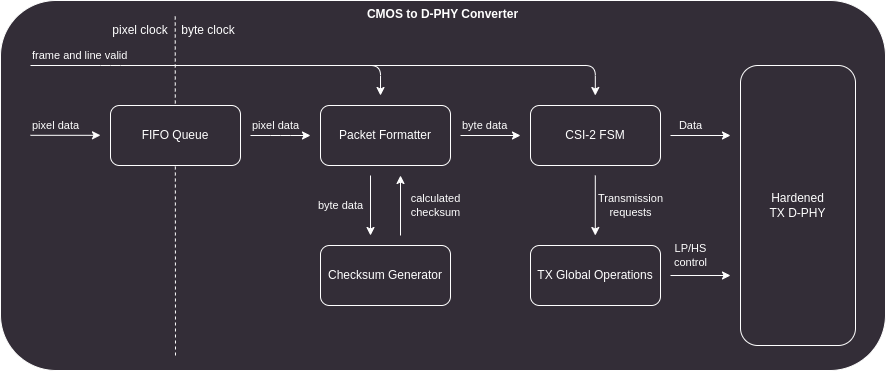

The diagram above was exported from draw.io. Its source (the exported page's mxGraphModel, read from the mxfile embedded in the PNG):
<mxGraphModel dx="-2687" dy="680" grid="1" gridSize="10" guides="1" tooltips="1" connect="1" arrows="1" fold="1" page="1" pageScale="1" pageWidth="1920" pageHeight="1200" math="0" shadow="0">
  <root>
    <mxCell id="0" />
    <mxCell id="1" parent="0" />
    <mxCell id="2" value="" style="group;strokeColor=none;" parent="1" vertex="1" connectable="0">
      <mxGeometry x="3950" y="115" width="885" height="370" as="geometry" />
    </mxCell>
    <mxCell id="3" value="&lt;b&gt;CMOS to D-PHY Converter&lt;/b&gt;" style="rounded=1;whiteSpace=wrap;html=1;align=center;verticalAlign=top;fillColor=#332D37;strokeColor=#FFFFFF;fontColor=#FFFFFF;" parent="2" vertex="1">
      <mxGeometry width="885" height="370" as="geometry" />
    </mxCell>
    <mxCell id="4" value="Packet Formatter" style="rounded=1;whiteSpace=wrap;html=1;fillColor=#332D37;strokeColor=#FFFFFF;fontColor=#FFFFFF;" parent="2" vertex="1">
      <mxGeometry x="320" y="105" width="130" height="60" as="geometry" />
    </mxCell>
    <mxCell id="5" value="CSI-2 FSM" style="rounded=1;whiteSpace=wrap;html=1;fillColor=#332D37;strokeColor=#FFFFFF;fontColor=#FFFFFF;" parent="2" vertex="1">
      <mxGeometry x="530" y="105" width="130" height="60" as="geometry" />
    </mxCell>
    <mxCell id="6" value="byte data" style="edgeStyle=orthogonalEdgeStyle;rounded=1;orthogonalLoop=1;jettySize=auto;html=1;strokeColor=#FFFFFF;fontColor=#FFFFFF;labelBackgroundColor=none;align=left;" parent="2" edge="1">
      <mxGeometry x="-1" y="10" relative="1" as="geometry">
        <mxPoint x="460" y="135" as="sourcePoint" />
        <mxPoint x="520" y="135" as="targetPoint" />
        <mxPoint as="offset" />
      </mxGeometry>
    </mxCell>
    <mxCell id="7" value="Hardened&lt;br&gt;TX D-PHY" style="rounded=1;whiteSpace=wrap;html=1;fillColor=#332D37;strokeColor=#FFFFFF;fontColor=#FFFFFF;" parent="2" vertex="1">
      <mxGeometry x="740" y="65" width="115" height="280" as="geometry" />
    </mxCell>
    <mxCell id="8" value="Data" style="edgeStyle=orthogonalEdgeStyle;rounded=0;orthogonalLoop=1;jettySize=auto;html=1;strokeColor=#FFFFFF;fontColor=#FFFFFF;align=center;labelBackgroundColor=none;" parent="2" edge="1">
      <mxGeometry x="-0.3333" y="10" relative="1" as="geometry">
        <mxPoint x="670" y="135" as="sourcePoint" />
        <mxPoint x="730" y="135" as="targetPoint" />
        <mxPoint as="offset" />
      </mxGeometry>
    </mxCell>
    <mxCell id="9" value="Checksum Generator" style="rounded=1;whiteSpace=wrap;html=1;fillColor=#332D37;strokeColor=#FFFFFF;fontColor=#FFFFFF;" parent="2" vertex="1">
      <mxGeometry x="320" y="245" width="130" height="60" as="geometry" />
    </mxCell>
    <mxCell id="10" value="TX Global Operations" style="rounded=1;whiteSpace=wrap;html=1;fillColor=#332D37;strokeColor=#FFFFFF;fontColor=#FFFFFF;" parent="2" vertex="1">
      <mxGeometry x="530" y="245" width="130" height="60" as="geometry" />
    </mxCell>
    <mxCell id="11" value="LP/HS&lt;br&gt;control" style="edgeStyle=orthogonalEdgeStyle;rounded=0;orthogonalLoop=1;jettySize=auto;html=1;strokeColor=#FFFFFF;fontColor=#FFFFFF;align=center;labelBackgroundColor=none;" parent="2" edge="1">
      <mxGeometry x="-0.3333" y="20" relative="1" as="geometry">
        <mxPoint x="670" y="275" as="sourcePoint" />
        <mxPoint x="730" y="275" as="targetPoint" />
        <mxPoint as="offset" />
      </mxGeometry>
    </mxCell>
    <mxCell id="12" value="Transmission&lt;br&gt;requests" style="edgeStyle=orthogonalEdgeStyle;rounded=0;orthogonalLoop=1;jettySize=auto;html=1;strokeColor=#FFFFFF;fontColor=#FFFFFF;align=center;labelBackgroundColor=none;" parent="2" edge="1">
      <mxGeometry y="35" relative="1" as="geometry">
        <mxPoint x="594.8000000000002" y="175" as="sourcePoint" />
        <mxPoint x="594.8000000000002" y="235" as="targetPoint" />
        <mxPoint as="offset" />
      </mxGeometry>
    </mxCell>
    <mxCell id="13" value="" style="edgeStyle=orthogonalEdgeStyle;rounded=1;orthogonalLoop=1;jettySize=auto;html=1;strokeColor=#FFFFFF;fontColor=#FFFFFF;align=center;" parent="2" edge="1">
      <mxGeometry y="20" relative="1" as="geometry">
        <mxPoint x="360" y="65" as="sourcePoint" />
        <mxPoint x="380" y="95" as="targetPoint" />
        <mxPoint as="offset" />
        <Array as="points">
          <mxPoint x="380" y="65" />
        </Array>
      </mxGeometry>
    </mxCell>
    <mxCell id="14" value="frame and line valid" style="edgeStyle=orthogonalEdgeStyle;rounded=1;orthogonalLoop=1;jettySize=auto;html=1;strokeColor=#FFFFFF;fontColor=#FFFFFF;align=left;labelBackgroundColor=none;" parent="2" edge="1">
      <mxGeometry x="-1" y="10" relative="1" as="geometry">
        <mxPoint x="30" y="65" as="sourcePoint" />
        <mxPoint x="594.8000000000002" y="95" as="targetPoint" />
        <mxPoint as="offset" />
        <Array as="points">
          <mxPoint x="110" y="65" />
          <mxPoint x="595" y="65" />
        </Array>
      </mxGeometry>
    </mxCell>
    <mxCell id="15" value="calculated&lt;br&gt;checksum" style="edgeStyle=orthogonalEdgeStyle;rounded=0;orthogonalLoop=1;jettySize=auto;html=1;strokeColor=#FFFFFF;fontColor=#FFFFFF;align=center;labelBackgroundColor=none;startArrow=classic;startFill=1;endArrow=none;endFill=0;" parent="2" edge="1">
      <mxGeometry y="35" relative="1" as="geometry">
        <mxPoint x="400" y="175" as="sourcePoint" />
        <mxPoint x="400" y="235" as="targetPoint" />
        <mxPoint as="offset" />
      </mxGeometry>
    </mxCell>
    <mxCell id="16" value="byte data" style="edgeStyle=orthogonalEdgeStyle;rounded=0;orthogonalLoop=1;jettySize=auto;html=1;strokeColor=#FFFFFF;fontColor=#FFFFFF;align=center;startArrow=none;startFill=0;endArrow=classic;endFill=1;labelBackgroundColor=none;" parent="2" edge="1">
      <mxGeometry y="-30" relative="1" as="geometry">
        <mxPoint x="370" y="175" as="sourcePoint" />
        <mxPoint x="370" y="235" as="targetPoint" />
        <mxPoint as="offset" />
      </mxGeometry>
    </mxCell>
    <mxCell id="17" value="" style="endArrow=none;dashed=1;html=1;rounded=0;strokeColor=#FFFFFF;" parent="2" edge="1">
      <mxGeometry width="50" height="50" relative="1" as="geometry">
        <mxPoint x="175" y="355" as="sourcePoint" />
        <mxPoint x="174.72000000000025" y="15" as="targetPoint" />
      </mxGeometry>
    </mxCell>
    <mxCell id="18" value="byte clock" style="text;html=1;strokeColor=none;fillColor=none;align=center;verticalAlign=middle;whiteSpace=wrap;rounded=0;fontColor=#FFFFFF;" parent="2" vertex="1">
      <mxGeometry x="178" y="15" width="60" height="30" as="geometry" />
    </mxCell>
    <mxCell id="19" value="pixel clock" style="text;html=1;strokeColor=none;fillColor=none;align=center;verticalAlign=middle;whiteSpace=wrap;rounded=0;fontColor=#FFFFFF;" parent="2" vertex="1">
      <mxGeometry x="110" y="15" width="60" height="30" as="geometry" />
    </mxCell>
    <mxCell id="20" value="FIFO Queue" style="rounded=1;whiteSpace=wrap;html=1;fillColor=#332D37;strokeColor=#FFFFFF;fontColor=#FFFFFF;" parent="2" vertex="1">
      <mxGeometry x="110" y="105" width="130" height="60" as="geometry" />
    </mxCell>
    <mxCell id="21" value="pixel data" style="edgeStyle=orthogonalEdgeStyle;rounded=1;orthogonalLoop=1;jettySize=auto;html=1;strokeColor=#FFFFFF;fontColor=#FFFFFF;labelBackgroundColor=none;align=left;" parent="2" edge="1">
      <mxGeometry x="-1" y="10" relative="1" as="geometry">
        <mxPoint x="30" y="134.81" as="sourcePoint" />
        <mxPoint x="100" y="134.81" as="targetPoint" />
        <mxPoint as="offset" />
      </mxGeometry>
    </mxCell>
    <mxCell id="22" value="pixel data" style="edgeStyle=orthogonalEdgeStyle;rounded=1;orthogonalLoop=1;jettySize=auto;html=1;strokeColor=#FFFFFF;fontColor=#FFFFFF;labelBackgroundColor=none;align=left;" parent="2" edge="1">
      <mxGeometry x="-1" y="10" relative="1" as="geometry">
        <mxPoint x="250" y="135" as="sourcePoint" />
        <mxPoint x="310" y="135" as="targetPoint" />
        <mxPoint as="offset" />
        <Array as="points">
          <mxPoint x="280" y="135" />
          <mxPoint x="280" y="135" />
        </Array>
      </mxGeometry>
    </mxCell>
  </root>
</mxGraphModel>